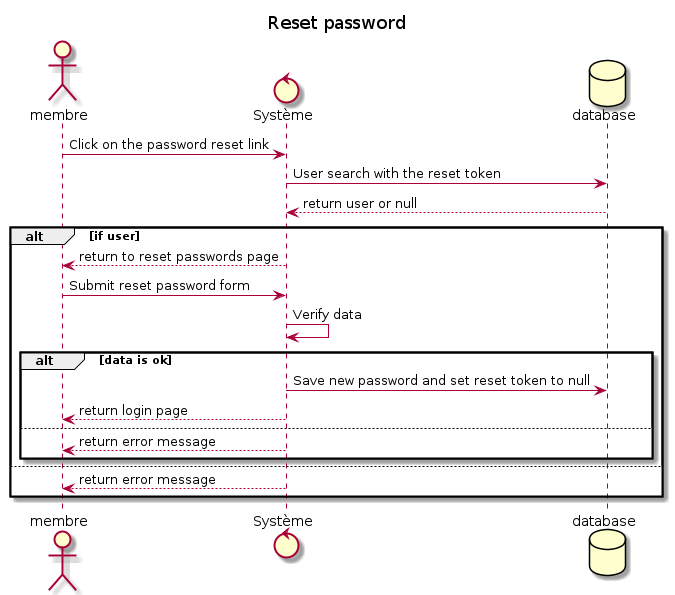

The diagram above was rendered by PlantUML. Its source (embedded in the PNG):
@startuml
title Reset password
actor membre

control Système
database database

membre -> Système: Click on the password reset link
Système -> database: User search with the reset token
database --> Système: return user or null

    
    alt if user
    Système --> membre : return to reset passwords page
    membre -> Système: Submit reset password form
    Système -> Système: Verify data
    alt data is ok
    Système->database: Save new password and set reset token to null 
    Système --> membre: return login page
    else
    Système --> membre: return error message
    end
    else
    Système --> membre : return error message
    end

@enduml